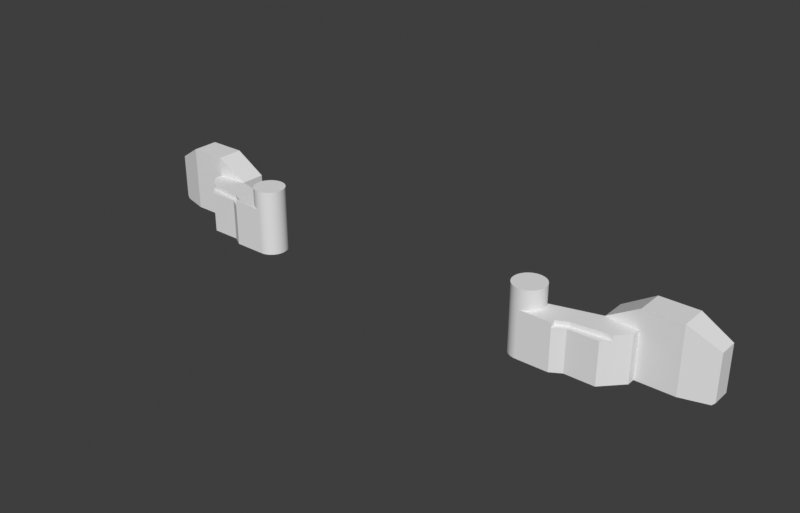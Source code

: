 # Source: trigger_R1.blend  (saved by Blender 4.1.24; exported with 4.5.12 LTS)
import bpy
from mathutils import Matrix  # noqa: F401  (used for matrix-valued properties, if any)

bpy.ops.wm.read_factory_settings(use_empty=True)
scene = bpy.context.scene
scene.name = 'Scene'

# ---- collections
col_r1 = bpy.data.collections.new('R1'); scene.collection.children.link(col_r1)

# ---- world
world_world = bpy.data.worlds.new('World'); scene.world = world_world
world_world.use_nodes = True; world_world.node_tree.nodes.clear()
_N = world_world.node_tree.nodes; _L = world_world.node_tree.links
n0 = _N.new('ShaderNodeOutputWorld'); n0.name = 'World Output'; n0.location = (300, 300)
n1 = _N.new('ShaderNodeBackground'); n1.name = 'Background'; n1.location = (10, 300)
n1.inputs[0].default_value = (0.239, 0.239, 0.239, 1.0)
n1.inputs[1].default_value = 0.2
_L.new(n1.outputs[0], n0.inputs[0])
n0.is_active_output = True
world_world.color = (0.05088, 0.05088, 0.05088)
world_world.use_sun_shadow = False
world_world.sun_shadow_jitter_overblur = 0.0

# ---- meshes
me_cube_007 = bpy.data.meshes.new('Cube.007')
me_cube_007.from_pydata([(-9.351, 3.413, 13.21), (9.649, 3.413, 13.21), (9.649, -2.587, 13.21), (-3.351, 3.413, 16.71), (3.649, 3.413, 16.71), (-3.351, -2.587, 16.71), (3.649, -2.587, 16.71), (-2.351, -2.587, 13.21), (9.649, -2.587, 7.71), (9.649, -2.587, 10.71), (9.649, 3.413, 10.71), (9.649, 3.413, 7.71), (9.649, 1.413, 7.71), (9.649, 1.413, 10.71), (-20.35, -7.587, 2.704), (9.649, 1.413, 13.21), (-14.35, -7.687, 2.704), (-9.351, 3.413, 2.714), (9.649, 3.413, 2.714), (9.649, -2.587, 2.714), (-5.351, -15.59, 2.714), (-9.351, -15.59, 2.704), (-2.351, -2.587, 2.714), (-14.35, -15.59, 2.704), (-9.351, -0.5865, 2.704), (-20.35, -3.587, 2.71), (-5.351, -5.587, 2.714), (9.649, 1.413, 2.714), (-9.351, -0.5865, 13.21), (-5.351, -5.587, 13.21), (-20.35, -7.587, 13.21), (-20.35, -3.587, 13.21), (-14.35, -7.687, 13.21), (-14.35, -7.687, 12.71), (-9.351, -15.59, 12.71), (-5.351, -15.59, 12.71), (-14.35, -15.59, 12.71), (-5.351, -5.587, 12.71)], [], [(4, 6, 2, 15, 1), (12, 27, 18, 11), (13, 10, 1, 15), (29, 5, 28), (37, 33, 36, 34, 35), (29, 32, 33, 37), (29, 37, 26, 22, 7), (0, 17, 24, 28), (8, 19, 27, 12), (10, 13, 12, 11), (12, 13, 9, 8), (31, 25, 14, 30), (2, 9, 13, 15), (4, 3, 5, 6), (17, 18, 27, 19, 22, 26, 20, 21, 24), (21, 23, 16, 14, 25, 24), (11, 18, 17, 0, 3, 4, 1, 10), (28, 24, 25, 31), (29, 7, 5), (6, 5, 7), (2, 6, 7, 22, 19, 8, 9), (0, 28, 5, 3), (29, 28, 31, 30, 32), (35, 34, 21, 20), (37, 35, 20, 26), (30, 14, 16, 33, 32), (34, 36, 23, 21), (36, 33, 16, 23)])
_uv = me_cube_007.uv_layers.new(name='UVMap')
_uv.uv.foreach_set('vector', [0.625, 0.4167, 0.625, 0.4167, 0.625, 0.5, 0.625, 0.5, 0.625, 0.5, 0.625, 0.5, 0.625, 0.5, 0.625, 0.5, 0.625, 0.5, 0.625, 0.5, 0.625, 0.5, 0.625, 0.5, 0.625, 0.5, 0.625, 0.3343, 0.625, 0.3333, 0.625, 0.25, 0.625, 0.3344, 0.625, 0.25, 0.625, 0.25, 0.625, 0.25, 0.625, 0.3344, 0.625, 0.3343, 0.625, 0.25, 0.625, 0.25, 0.625, 0.3344, 0.625, 0.3343, 0.625, 0.3344, 0.625, 0.3347, 0.625, 0.3347, 0.625, 0.3343, 0.625, 0.25, 0.625, 0.25, 0.625, 0.25, 0.625, 0.25, 0.625, 0.5, 0.625, 0.5, 0.625, 0.5, 0.625, 0.5, 0.625, 0.5, 0.625, 0.5, 0.625, 0.5, 0.625, 0.5, 0.625, 0.5, 0.625, 0.5, 0.625, 0.5, 0.625, 0.5, 0.625, 0.25, 0.625, 0.25, 0.625, 0.25, 0.625, 0.25, 0.0, 0.0, 0.625, 0.5, 0.625, 0.5, 0.625, 0.5, 0.625, 0.4167, 0.625, 0.3333, 0.625, 0.3333, 0.625, 0.4167, 0.625, 0.25, 0.625, 0.5, 0.625, 0.5, 0.625, 0.5, 0.625, 0.3347, 0.625, 0.3347, 0.625, 0.3347, 0.625, 0.25, 0.625, 0.25, 0.625, 0.25, 0.625, 0.25, 0.625, 0.25, 0.625, 0.25, 0.625, 0.25, 0.625, 0.25, 0.625, 0.5, 0.625, 0.5, 0.625, 0.25, 0.625, 0.25, 0.625, 0.3333, 0.625, 0.4167, 0.625, 0.5, 0.625, 0.5, 0.625, 0.25, 0.625, 0.25, 0.625, 0.25, 0.625, 0.25, 0.625, 0.3343, 0.625, 0.3343, 0.625, 0.3333, 0.625, 0.4167, 0.625, 0.3333, 0.625, 0.3343, 0.0, 0.0, 0.625, 0.4167, 0.625, 0.3343, 0.625, 0.3347, 0.625, 0.5, 0.625, 0.5, 0.625, 0.5, 0.625, 0.25, 0.625, 0.25, 0.625, 0.3333, 0.625, 0.3333, 0.625, 0.3343, 0.625, 0.25, 0.625, 0.25, 0.625, 0.25, 0.625, 0.25, 0.625, 0.3344, 0.625, 0.25, 0.625, 0.25, 0.625, 0.3347, 0.625, 0.3344, 0.625, 0.3344, 0.625, 0.3347, 0.625, 0.3347, 0.625, 0.25, 0.625, 0.25, 0.625, 0.25, 0.625, 0.25, 0.625, 0.25, 0.625, 0.25, 0.625, 0.25, 0.625, 0.25, 0.625, 0.25, 0.625, 0.25, 0.625, 0.25, 0.625, 0.25, 0.625, 0.25])
me_cube_007.use_remesh_fix_poles = True
me_cube_007.use_remesh_preserve_attributes = False
me_cube_007.use_mirror_vertex_groups = False
me_cube_007.update()
me_cube_031 = bpy.data.meshes.new('Cube.031')
me_cube_031.from_pydata([(-1.666, 2.499, -6.0), (-1.666, 2.499, 7.498), (-1.179, 2.451, -6.0), (-1.179, 2.451, 7.498), (-0.7098, 2.309, -6.0), (-0.7098, 2.309, 7.498), (-0.2777, 2.078, -6.0), (-0.2777, 2.078, 7.498), (0.1011, 1.767, -6.0), (0.1011, 1.767, 7.498), (0.4119, 1.389, -6.0), (0.4119, 1.389, 7.498), (0.6429, 0.9565, -6.0), (0.6429, 0.9565, 7.498), (0.7851, 0.4876, -6.0), (0.7851, 0.4876, 7.498), (0.8331, 5.722e-06, -6.0), (0.8331, 5.722e-06, 7.498), (0.7851, -0.4876, -6.0), (0.7851, -0.4876, 7.498), (0.6429, -0.9565, -6.0), (0.6429, -0.9565, 7.498), (0.4119, -1.389, -6.0), (0.4119, -1.389, 7.498), (0.1011, -1.767, -6.0), (0.1011, -1.767, 7.498), (-0.2777, -2.078, -6.0), (-0.2777, -2.078, 7.498), (-0.7098, -2.309, -6.0), (-0.7098, -2.309, 7.498), (-1.179, -2.451, -6.0), (-1.179, -2.451, 7.498), (-1.666, -2.499, -6.0), (-1.666, -2.499, 7.498), (-2.154, -2.451, -6.0), (-2.154, -2.451, 7.498), (-2.623, -2.309, -6.0), (-2.623, -2.309, 7.498), (-3.055, -2.078, -6.0), (-3.055, -2.078, 7.498), (-3.434, -1.767, -6.0), (-3.434, -1.767, 7.498), (-3.744, -1.389, -6.0), (-3.744, -1.389, 7.498), (-3.975, -0.9565, -6.0), (-3.975, -0.9565, 7.498), (-4.118, -0.4876, -6.0), (-4.118, -0.4876, 7.498), (-4.166, 5.722e-06, -6.0), (-4.166, 5.722e-06, 7.498), (-4.118, 0.4876, -6.0), (-4.118, 0.4876, 7.498), (-3.975, 0.9565, -6.0), (-3.975, 0.9565, 7.498), (-3.744, 1.389, -6.0), (-3.744, 1.389, 7.498), (-3.434, 1.767, -6.0), (-3.434, 1.767, 7.498), (-3.055, 2.078, -6.0), (-3.055, 2.078, 7.498), (-2.623, 2.309, -6.0), (-2.623, 2.309, 7.498), (-2.154, 2.451, -6.0), (-2.154, 2.451, 7.498)], [], [(0, 1, 3, 2), (2, 3, 5, 4), (4, 5, 7, 6), (6, 7, 9, 8), (8, 9, 11, 10), (10, 11, 13, 12), (12, 13, 15, 14), (14, 15, 17, 16), (16, 17, 19, 18), (18, 19, 21, 20), (20, 21, 23, 22), (22, 23, 25, 24), (24, 25, 27, 26), (26, 27, 29, 28), (28, 29, 31, 30), (30, 31, 33, 32), (32, 33, 35, 34), (34, 35, 37, 36), (36, 37, 39, 38), (38, 39, 41, 40), (40, 41, 43, 42), (42, 43, 45, 44), (44, 45, 47, 46), (46, 47, 49, 48), (48, 49, 51, 50), (50, 51, 53, 52), (52, 53, 55, 54), (54, 55, 57, 56), (56, 57, 59, 58), (58, 59, 61, 60), (3, 1, 63, 61, 59, 57, 55, 53, 51, 49, 47, 45, 43, 41, 39, 37, 35, 33, 31, 29, 27, 25, 23, 21, 19, 17, 15, 13, 11, 9, 7, 5), (60, 61, 63, 62), (62, 63, 1, 0), (0, 2, 4, 6, 8, 10, 12, 14, 16, 18, 20, 22, 24, 26, 28, 30, 32, 34, 36, 38, 40, 42, 44, 46, 48, 50, 52, 54, 56, 58, 60, 62)])
_uv = me_cube_031.uv_layers.new(name='UVMap')
_uv.uv.foreach_set('vector', [1.0, 0.5, 1.0, 1.0, 0.9688, 1.0, 0.9688, 0.5, 0.9688, 0.5, 0.9688, 1.0, 0.9375, 1.0, 0.9375, 0.5, 0.9375, 0.5, 0.9375, 1.0, 0.9062, 1.0, 0.9062, 0.5, 0.9062, 0.5, 0.9062, 1.0, 0.875, 1.0, 0.875, 0.5, 0.875, 0.5, 0.875, 1.0, 0.8438, 1.0, 0.8438, 0.5, 0.8438, 0.5, 0.8438, 1.0, 0.8125, 1.0, 0.8125, 0.5, 0.8125, 0.5, 0.8125, 1.0, 0.7812, 1.0, 0.7812, 0.5, 0.7812, 0.5, 0.7812, 1.0, 0.75, 1.0, 0.75, 0.5, 0.75, 0.5, 0.75, 1.0, 0.7188, 1.0, 0.7188, 0.5, 0.7188, 0.5, 0.7188, 1.0, 0.6875, 1.0, 0.6875, 0.5, 0.6875, 0.5, 0.6875, 1.0, 0.6562, 1.0, 0.6562, 0.5, 0.6562, 0.5, 0.6562, 1.0, 0.625, 1.0, 0.625, 0.5, 0.625, 0.5, 0.625, 1.0, 0.5938, 1.0, 0.5938, 0.5, 0.5938, 0.5, 0.5938, 1.0, 0.5625, 1.0, 0.5625, 0.5, 0.5625, 0.5, 0.5625, 1.0, 0.5312, 1.0, 0.5312, 0.5, 0.5312, 0.5, 0.5312, 1.0, 0.5, 1.0, 0.5, 0.5, 0.5, 0.5, 0.5, 1.0, 0.4688, 1.0, 0.4688, 0.5, 0.4688, 0.5, 0.4688, 1.0, 0.4375, 1.0, 0.4375, 0.5, 0.4375, 0.5, 0.4375, 1.0, 0.4062, 1.0, 0.4062, 0.5, 0.4062, 0.5, 0.4062, 1.0, 0.375, 1.0, 0.375, 0.5, 0.375, 0.5, 0.375, 1.0, 0.3438, 1.0, 0.3438, 0.5, 0.3438, 0.5, 0.3438, 1.0, 0.3125, 1.0, 0.3125, 0.5, 0.3125, 0.5, 0.3125, 1.0, 0.2812, 1.0, 0.2812, 0.5, 0.2812, 0.5, 0.2812, 1.0, 0.25, 1.0, 0.25, 0.5, 0.25, 0.5, 0.25, 1.0, 0.2188, 1.0, 0.2188, 0.5, 0.2188, 0.5, 0.2188, 1.0, 0.1875, 1.0, 0.1875, 0.5, 0.1875, 0.5, 0.1875, 1.0, 0.1562, 1.0, 0.1562, 0.5, 0.1562, 0.5, 0.1562, 1.0, 0.125, 1.0, 0.125, 0.5, 0.125, 0.5, 0.125, 1.0, 0.09375, 1.0, 0.09375, 0.5, 0.09375, 0.5, 0.09375, 1.0, 0.0625, 1.0, 0.0625, 0.5, 0.2968, 0.4854, 0.25, 0.49, 0.2032, 0.4854, 0.1582, 0.4717, 0.1167, 0.4496, 0.08029, 0.4197, 0.05045, 0.3833, 0.02827, 0.3418, 0.01461, 0.2968, 0.01, 0.25, 0.01461, 0.2032, 0.02827, 0.1582, 0.05045, 0.1167, 0.08029, 0.08029, 0.1167, 0.05045, 0.1582, 0.02827, 0.2032, 0.01461, 0.25, 0.01, 0.2968, 0.01461, 0.3418, 0.02827, 0.3833, 0.05045, 0.4197, 0.08029, 0.4496, 0.1167, 0.4717, 0.1582, 0.4854, 0.2032, 0.49, 0.25, 0.4854, 0.2968, 0.4717, 0.3418, 0.4496, 0.3833, 0.4197, 0.4197, 0.3833, 0.4496, 0.3418, 0.4717, 0.0625, 0.5, 0.0625, 1.0, 0.03125, 1.0, 0.03125, 0.5, 0.03125, 0.5, 0.03125, 1.0, 0.0, 1.0, 0.0, 0.5, 0.75, 0.49, 0.7968, 0.4854, 0.8418, 0.4717, 0.8833, 0.4496, 0.9197, 0.4197, 0.9496, 0.3833, 0.9717, 0.3418, 0.9854, 0.2968, 0.99, 0.25, 0.9854, 0.2032, 0.9717, 0.1582, 0.9496, 0.1167, 0.9197, 0.08029, 0.8833, 0.05045, 0.8418, 0.02827, 0.7968, 0.01461, 0.75, 0.01, 0.7032, 0.01461, 0.6582, 0.02827, 0.6167, 0.05045, 0.5803, 0.08029, 0.5504, 0.1167, 0.5283, 0.1582, 0.5146, 0.2032, 0.51, 0.25, 0.5146, 0.2968, 0.5283, 0.3418, 0.5504, 0.3833, 0.5803, 0.4197, 0.6167, 0.4496, 0.6582, 0.4717, 0.7032, 0.4854])
me_cube_031.materials.append(None)
me_cube_031.use_remesh_fix_poles = True
me_cube_031.use_remesh_preserve_attributes = False
me_cube_031.use_mirror_vertex_groups = False
me_cube_031.update()
me_cube_042 = bpy.data.meshes.new('Cube.042')
me_cube_042.from_pydata([(-3.003, -2.005, -1.0), (-3.003, -2.005, 3.0), (-3.003, 2.675, -1.0), (-3.003, 2.675, 3.0), (-0.003057, -2.055, -1.0), (-0.003057, -2.055, 3.0), (-0.003057, 2.813, -1.0), (-0.003057, 2.813, 3.0), (-0.5181, 2.673, -1.0), (-0.5181, 2.673, 3.0)], [], [(0, 1, 3, 2), (8, 9, 7, 6), (6, 7, 5, 4), (4, 5, 1, 0), (2, 8, 6, 4, 0), (7, 9, 3, 1, 5), (2, 3, 9, 8)])
_uv = me_cube_042.uv_layers.new(name='UVMap')
_uv.uv.foreach_set('vector', [0.375, 0.0, 0.625, 0.0, 0.625, 0.25, 0.375, 0.25, 0.375, 0.375, 0.625, 0.375, 0.625, 0.5, 0.375, 0.5, 0.375, 0.5, 0.625, 0.5, 0.625, 0.75, 0.375, 0.75, 0.375, 0.75, 0.625, 0.75, 0.625, 1.0, 0.375, 1.0, 0.125, 0.5, 0.25, 0.5, 0.375, 0.5, 0.375, 0.75, 0.125, 0.75, 0.625, 0.5, 0.75, 0.5, 0.875, 0.5, 0.875, 0.75, 0.625, 0.75, 0.375, 0.25, 0.625, 0.25, 0.625, 0.375, 0.375, 0.375])
me_cube_042.use_remesh_fix_poles = True
me_cube_042.use_remesh_preserve_attributes = False
me_cube_042.update()
me_primary_015mm_trigger_r1 = bpy.data.meshes.new('primary_015mm_trigger_R1')
me_primary_015mm_trigger_r1.from_pydata([(-1.866, -2.22, 0.0), (-1.975, -2.124, 0.0), (-2.078, -2.023, 0.0), (-1.635, -2.395, 0.0), (-1.753, -2.31, 0.0), (-1.26, -2.612, 0.0), (-1.514, -2.473, 0.0), (-1.389, -2.546, 0.0), (-1.128, -2.672, 0.0), (-2.75, -0.9193, 0.0), (-2.645, -1.189, 0.0), (-2.701, -1.055, 0.0), (-2.582, -1.319, 0.0), (-0.8558, -2.771, 0.0), (-0.9931, -2.725, 0.0), (-0.5753, -2.842, 0.0), (-0.7165, -2.81, 0.0), (-2.892, -0.2112, 0.0), (-2.857, -0.4985, 0.0), (-2.878, -0.3553, 0.0), (-2.828, -0.6405, 0.0), (-0.1447, -2.896, 0.0), (-0.4328, -2.868, 0.0), (-0.2891, -2.886, 0.0), (0.0, -2.9, 0.0), (-2.899, 0.07815, 0.0), (-2.899, -0.06663, 0.0), (-2.891, 0.2227, 0.0), (-2.793, -0.7809, 0.0), (-2.513, -1.447, 0.0), (-2.438, -1.57, 0.0), (-2.357, -1.69, 0.0), (-2.269, -1.806, 0.0), (-2.176, -1.917, 0.0), (-2.855, 0.5099, 0.0), (-2.877, 0.3668, 0.0), (-2.79, 0.7919, 0.0), (-2.826, 0.6517, 0.0), (-2.697, 1.066, 0.0), (-2.747, 0.9302, 0.0), (-2.64, 1.199, 0.0), (-2.35, 1.699, 0.0), (-2.508, 1.457, 0.0), (-2.432, 1.58, 0.0), (-2.577, 1.33, 0.0), (-2.262, 1.815, 0.0), (-2.07, 2.031, 0.0), (-2.169, 1.925, 0.0), (-1.966, 2.132, 0.0), (-1.857, 2.227, 0.0), (-1.504, 2.479, 0.0), (-1.744, 2.317, 0.0), (-1.626, 2.401, 0.0), (-1.378, 2.551, 0.0), (-1.249, 2.617, 0.0), (-1.117, 2.676, 0.0), (-0.7053, 2.813, 0.0), (-0.9822, 2.729, 0.0), (-0.8448, 2.774, 0.0), (-0.4214, 2.869, 0.0), (-0.564, 2.845, 0.0), (-0.1332, 2.897, 0.0), (-0.2776, 2.887, 0.0), (0.3006, 2.884, 0.0), (0.01152, 2.9, 0.0), (0.1562, 2.896, 0.0), (0.7276, 2.807, 0.0), (0.4442, 2.866, 0.0), (0.5866, 2.84, 0.0), (1.004, 2.721, 0.0), (0.8668, 2.767, 0.0), (1.138, 2.667, 0.0), (1.524, 2.467, 0.0), (1.27, 2.607, 0.0), (1.399, 2.54, 0.0), (2.444, 1.561, 0.0), (6.0, -2.9, 0.0), (1.645, 2.388, 0.0), (2.363, 1.681, 0.0), (1.875, 2.212, 0.0), (1.762, 2.303, 0.0), (2.184, 1.908, 0.0), (2.277, 1.797, 0.0), (1.983, 2.116, 0.0), (2.086, 2.015, 0.0), (8.0, -1.7, 0.0), (11.1, 3.9, 0.0), (13.5, -1.7, 0.0), (11.6, 3.9, 0.0), (17.0, 2.0, 0.0), (17.0, 3.5, 0.0), (11.6, 8.5, 4.718e-16), (28.9, 8.5, -8.104e-16), (24.0, 3.5, 0.0), (28.9, 4.861, -2.054e-15), (11.1, 3.9, 0.5), (2.444, 1.561, 8.7), (11.1, 3.9, 8.7), (17.0, 3.5, 8.7), (17.0, 2.0, 8.7), (14.89, -0.2349, 7.8), (14.89, -0.2349, 8.7), (13.5, -1.7, 7.8), (8.0, -1.7, 7.8), (6.0, -2.9, 7.8), (0.0, -2.9, 8.7), (6.0, -2.9, 8.7), (2.897, 0.1373, 8.7), (2.9, 0.0, 12.3), (2.9, 0.0, 8.7), (2.896, 0.1446, 12.3), (2.887, 0.2742, 8.7), (2.886, 0.2887, 12.3), (2.871, 0.4106, 8.7), (2.868, 0.4322, 12.3), (2.848, 0.546, 8.7), (2.843, 0.5746, 12.3), (2.819, 0.6802, 8.7), (2.81, 0.7156, 12.3), (2.784, 0.8129, 8.7), (2.771, 0.8548, 12.3), (2.742, 0.9438, 8.7), (2.725, 0.9919, 12.3), (2.694, 1.072, 8.7), (2.672, 1.126, 12.3), (2.641, 1.199, 8.7), (2.613, 1.258, 12.3), (2.581, 1.322, 8.7), (2.547, 1.387, 12.3), (2.515, 1.443, 8.7), (2.475, 1.512, 12.3), (2.396, 1.634, 12.3), (2.312, 1.751, 12.3), (2.222, 1.864, 12.3), (2.126, 1.973, 12.3), (2.025, 2.076, 12.3), (1.919, 2.174, 12.3), (1.808, 2.267, 12.3), (1.693, 2.355, 12.3), (1.573, 2.436, 12.3), (1.45, 2.511, 12.3), (1.323, 2.581, 12.3), (1.193, 2.643, 12.3), (1.059, 2.7, 12.3), (0.9236, 2.749, 12.3), (0.7854, 2.792, 12.3), (0.6453, 2.827, 12.3), (0.5036, 2.856, 12.3), (0.3606, 2.877, 12.3), (0.2167, 2.892, 12.3), (0.0723, 2.899, 12.3), (-0.0723, 2.899, 12.3), (-0.2167, 2.892, 12.3), (-0.3606, 2.877, 12.3), (-0.5036, 2.856, 12.3), (-0.6453, 2.827, 12.3), (-0.7854, 2.792, 12.3), (-0.9236, 2.749, 12.3), (-1.059, 2.7, 12.3), (-1.193, 2.643, 12.3), (-1.323, 2.581, 12.3), (-1.45, 2.511, 12.3), (-1.573, 2.436, 12.3), (-1.693, 2.355, 12.3), (-1.808, 2.267, 12.3), (-1.919, 2.174, 12.3), (-2.025, 2.076, 12.3), (-2.126, 1.973, 12.3), (-2.222, 1.864, 12.3), (-2.312, 1.751, 12.3), (-2.396, 1.634, 12.3), (-2.475, 1.512, 12.3), (-2.547, 1.387, 12.3), (-2.613, 1.258, 12.3), (-2.672, 1.126, 12.3), (-2.725, 0.9919, 12.3), (-2.771, 0.8548, 12.3), (-2.81, 0.7156, 12.3), (-2.843, 0.5746, 12.3), (-2.868, 0.4322, 12.3), (-2.886, 0.2887, 12.3), (-2.896, 0.1446, 12.3), (-2.9, -9.948e-15, 12.3), (-2.896, -0.1446, 12.3), (-2.886, -0.2887, 12.3), (-2.868, -0.4322, 12.3), (-2.843, -0.5746, 12.3), (-2.81, -0.7156, 12.3), (-2.771, -0.8548, 12.3), (-2.725, -0.9919, 12.3), (-2.672, -1.126, 12.3), (-2.613, -1.258, 12.3), (-2.547, -1.387, 12.3), (-2.475, -1.512, 12.3), (-2.396, -1.634, 12.3), (-2.312, -1.751, 12.3), (-2.222, -1.864, 12.3), (-2.126, -1.973, 12.3), (-2.025, -2.076, 12.3), (-1.919, -2.174, 12.3), (-1.808, -2.267, 12.3), (-1.693, -2.355, 12.3), (-1.573, -2.436, 12.3), (-1.45, -2.511, 12.3), (-1.323, -2.581, 12.3), (-1.193, -2.643, 12.3), (-1.059, -2.7, 12.3), (-0.9236, -2.749, 12.3), (-0.7854, -2.792, 12.3), (-0.6453, -2.827, 12.3), (-0.5036, -2.856, 12.3), (-0.3606, -2.877, 12.3), (-0.2167, -2.892, 12.3), (-0.0723, -2.899, 12.3), (0.0723, -2.899, 12.3), (0.1423, -2.897, 8.7), (0.2167, -2.892, 12.3), (0.2842, -2.886, 8.7), (0.3606, -2.877, 12.3), (0.4255, -2.869, 8.7), (0.5036, -2.856, 12.3), (0.5658, -2.844, 8.7), (0.6453, -2.827, 12.3), (0.7046, -2.813, 8.7), (0.7854, -2.792, 12.3), (0.8418, -2.775, 8.7), (0.9236, -2.749, 12.3), (0.977, -2.73, 8.7), (1.059, -2.7, 12.3), (1.11, -2.679, 8.7), (1.193, -2.643, 12.3), (1.24, -2.622, 8.7), (1.323, -2.581, 12.3), (1.367, -2.558, 8.7), (1.45, -2.511, 12.3), (1.491, -2.487, 8.7), (1.573, -2.436, 12.3), (1.611, -2.411, 8.7), (1.693, -2.355, 12.3), (1.728, -2.329, 8.7), (1.808, -2.267, 12.3), (1.84, -2.242, 8.7), (1.919, -2.174, 12.3), (1.948, -2.149, 8.7), (2.025, -2.076, 12.3), (2.051, -2.051, 8.7), (2.126, -1.973, 12.3), (2.149, -1.948, 8.7), (2.222, -1.864, 12.3), (2.242, -1.84, 8.7), (2.312, -1.751, 12.3), (2.329, -1.728, 8.7), (2.396, -1.634, 12.3), (2.411, -1.611, 8.7), (2.475, -1.512, 12.3), (2.487, -1.491, 8.7), (2.547, -1.387, 12.3), (2.558, -1.367, 8.7), (2.613, -1.258, 12.3), (2.622, -1.24, 8.7), (2.672, -1.126, 12.3), (2.679, -1.11, 8.7), (2.725, -0.9919, 12.3), (2.73, -0.977, 8.7), (2.771, -0.8548, 12.3), (2.775, -0.8418, 8.7), (2.81, -0.7156, 12.3), (2.813, -0.7046, 8.7), (2.843, -0.5746, 12.3), (2.844, -0.5658, 8.7), (2.868, -0.4322, 12.3), (2.869, -0.4255, 8.7), (2.886, -0.2887, 12.3), (2.886, -0.2842, 8.7), (2.896, -0.1446, 12.3), (2.897, -0.1423, 8.7), (11.1, 8.5, 8.7), (11.1, 8.5, 0.5), (8.0, -1.0, 8.7), (6.0, -2.0, 8.7), (24.0, 3.5, 12.3), (17.0, 3.5, 12.3), (8.0, -1.0, 7.8), (6.0, -2.0, 7.8), (17.0, 8.5, 12.3), (11.6, 9.0, 8.419), (11.6, 9.0, 0.5), (29.4, 5.0, 0.5), (29.4, 5.0, 9.0), (29.4, 8.5, 0.5), (28.9, 9.0, 0.5), (24.0, 8.5, 12.3), (17.14, 9.0, 11.8), (23.86, 9.0, 11.8), (28.9, 9.0, 8.72), (29.4, 8.5, 9.0)], [], [(0, 1, 2), (3, 4, 0), (5, 3, 0), (5, 6, 3), (5, 7, 6), (8, 0, 2), (8, 5, 0), (9, 10, 11), (9, 12, 10), (13, 14, 8), (15, 13, 8), (15, 16, 13), (17, 18, 19), (17, 20, 18), (21, 22, 15), (21, 23, 22), (24, 15, 8), (24, 21, 15), (25, 17, 26), (27, 17, 25), (27, 12, 9), (27, 20, 17), (27, 28, 20), (27, 9, 28), (27, 29, 12), (27, 30, 29), (27, 31, 30), (27, 32, 31), (27, 33, 32), (27, 2, 33), (34, 27, 35), (36, 34, 37), (38, 36, 39), (40, 36, 38), (40, 27, 34), (40, 34, 36), (41, 42, 43), (41, 44, 42), (41, 40, 44), (45, 40, 41), (46, 45, 47), (48, 45, 46), (49, 40, 45), (49, 45, 48), (50, 51, 52), (53, 51, 50), (54, 51, 53), (54, 49, 51), (55, 49, 54), (56, 49, 55), (56, 57, 58), (56, 55, 57), (59, 56, 60), (61, 56, 59), (61, 59, 62), (63, 64, 65), (63, 61, 64), (66, 67, 68), (69, 66, 70), (69, 63, 67), (69, 67, 66), (71, 63, 69), (72, 73, 74), (72, 71, 73), (75, 76, 24), (77, 71, 72), (78, 8, 2), (78, 24, 8), (78, 75, 24), (78, 2, 27), (78, 27, 40), (79, 77, 80), (81, 82, 78), (83, 63, 71), (83, 61, 63), (83, 71, 77), (83, 77, 79), (84, 49, 56), (84, 56, 61), (84, 81, 78), (84, 78, 40), (84, 61, 83), (84, 40, 49), (85, 76, 75), (86, 85, 75), (86, 87, 85), (88, 87, 86), (89, 87, 88), (90, 89, 88), (90, 88, 91), (92, 90, 91), (92, 93, 90), (92, 94, 93), (95, 75, 96), (95, 96, 97), (86, 75, 95), (88, 86, 95), (90, 98, 99), (89, 90, 99), (100, 99, 101), (89, 99, 100), (87, 100, 102), (87, 89, 100), (85, 87, 102), (85, 102, 103), (76, 85, 103), (76, 103, 104), (105, 104, 106), (24, 76, 104), (24, 104, 105), (107, 108, 109), (107, 110, 108), (111, 112, 110), (111, 110, 107), (113, 114, 112), (113, 112, 111), (115, 116, 114), (115, 114, 113), (117, 118, 116), (117, 116, 115), (119, 120, 118), (119, 118, 117), (121, 122, 120), (121, 120, 119), (123, 124, 122), (123, 122, 121), (125, 126, 124), (125, 124, 123), (127, 128, 126), (127, 126, 125), (129, 128, 127), (129, 130, 128), (96, 130, 129), (131, 130, 96), (78, 131, 96), (78, 132, 131), (78, 96, 75), (82, 132, 78), (82, 133, 132), (81, 133, 82), (81, 134, 133), (84, 134, 81), (84, 135, 134), (83, 136, 135), (83, 135, 84), (79, 137, 136), (79, 136, 83), (80, 138, 137), (80, 137, 79), (77, 139, 138), (77, 138, 80), (72, 140, 139), (72, 139, 77), (74, 141, 140), (74, 140, 72), (73, 142, 141), (73, 141, 74), (71, 143, 142), (71, 142, 73), (69, 144, 143), (69, 143, 71), (70, 145, 144), (70, 144, 69), (66, 146, 145), (66, 145, 70), (68, 147, 146), (68, 146, 66), (67, 148, 147), (67, 147, 68), (63, 149, 148), (63, 148, 67), (65, 150, 149), (65, 149, 63), (64, 151, 150), (64, 150, 65), (61, 152, 151), (61, 151, 64), (62, 153, 152), (62, 152, 61), (59, 154, 153), (59, 153, 62), (60, 154, 59), (60, 155, 154), (56, 155, 60), (56, 156, 155), (58, 156, 56), (58, 157, 156), (57, 157, 58), (57, 158, 157), (55, 158, 57), (55, 159, 158), (54, 159, 55), (54, 160, 159), (53, 160, 54), (53, 161, 160), (50, 161, 53), (50, 162, 161), (52, 162, 50), (52, 163, 162), (51, 163, 52), (51, 164, 163), (49, 164, 51), (49, 165, 164), (48, 165, 49), (48, 166, 165), (46, 166, 48), (46, 167, 166), (47, 167, 46), (47, 168, 167), (45, 168, 47), (45, 169, 168), (41, 170, 169), (41, 169, 45), (43, 171, 170), (43, 170, 41), (42, 172, 171), (42, 171, 43), (44, 173, 172), (44, 172, 42), (40, 174, 173), (40, 173, 44), (38, 175, 174), (38, 174, 40), (39, 176, 175), (39, 175, 38), (36, 177, 176), (36, 176, 39), (37, 178, 177), (37, 177, 36), (34, 179, 178), (34, 178, 37), (35, 179, 34), (35, 180, 179), (27, 180, 35), (27, 181, 180), (25, 181, 27), (25, 182, 181), (26, 182, 25), (26, 183, 182), (17, 183, 26), (17, 184, 183), (19, 184, 17), (19, 185, 184), (18, 185, 19), (18, 186, 185), (20, 186, 18), (20, 187, 186), (28, 187, 20), (28, 188, 187), (9, 188, 28), (9, 189, 188), (11, 189, 9), (11, 190, 189), (10, 190, 11), (10, 191, 190), (12, 191, 10), (12, 192, 191), (29, 192, 12), (29, 193, 192), (30, 193, 29), (30, 194, 193), (31, 194, 30), (31, 195, 194), (32, 195, 31), (32, 196, 195), (33, 196, 32), (33, 197, 196), (2, 197, 33), (2, 198, 197), (1, 198, 2), (1, 199, 198), (0, 199, 1), (0, 200, 199), (4, 200, 0), (4, 201, 200), (3, 201, 4), (3, 202, 201), (6, 202, 3), (6, 203, 202), (7, 204, 203), (7, 203, 6), (5, 204, 7), (5, 205, 204), (8, 205, 5), (8, 206, 205), (14, 207, 206), (14, 206, 8), (13, 208, 207), (13, 207, 14), (16, 209, 208), (16, 208, 13), (15, 210, 209), (15, 209, 16), (22, 211, 210), (22, 210, 15), (23, 212, 211), (23, 211, 22), (105, 213, 212), (105, 214, 213), (21, 212, 23), (21, 105, 212), (215, 216, 214), (215, 214, 105), (24, 105, 21), (217, 218, 216), (217, 216, 215), (219, 220, 218), (219, 218, 217), (221, 222, 220), (221, 220, 219), (223, 224, 222), (223, 222, 221), (225, 224, 223), (226, 224, 225), (227, 226, 225), (228, 226, 227), (229, 228, 227), (230, 228, 229), (231, 230, 229), (232, 230, 231), (233, 232, 231), (234, 232, 233), (235, 234, 233), (236, 234, 235), (237, 236, 235), (238, 236, 237), (239, 238, 237), (240, 238, 239), (241, 240, 239), (242, 240, 241), (243, 242, 241), (244, 242, 243), (245, 244, 243), (246, 244, 245), (247, 246, 245), (248, 246, 247), (249, 248, 247), (250, 248, 249), (251, 250, 249), (252, 250, 251), (253, 252, 251), (254, 252, 253), (255, 254, 253), (256, 254, 255), (257, 256, 255), (258, 256, 257), (259, 258, 257), (260, 258, 259), (261, 260, 259), (262, 260, 261), (263, 262, 261), (264, 262, 263), (265, 264, 263), (266, 264, 265), (267, 266, 265), (268, 266, 267), (269, 268, 267), (270, 268, 269), (271, 270, 269), (272, 270, 271), (273, 272, 271), (274, 272, 273), (275, 274, 273), (108, 274, 275), (109, 108, 275), (95, 97, 276), (277, 95, 276), (97, 99, 98), (97, 101, 99), (97, 278, 101), (247, 245, 106), (243, 106, 245), (241, 106, 243), (249, 247, 106), (239, 106, 241), (251, 249, 106), (237, 106, 239), (253, 251, 106), (255, 106, 279), (255, 253, 106), (235, 106, 237), (233, 106, 235), (257, 255, 279), (231, 106, 233), (259, 257, 279), (261, 259, 279), (229, 106, 231), (227, 106, 229), (263, 261, 279), (225, 106, 227), (265, 263, 279), (223, 106, 225), (267, 265, 279), (269, 267, 279), (221, 106, 223), (271, 269, 279), (219, 106, 221), (273, 271, 279), (217, 106, 219), (275, 273, 279), (215, 106, 217), (109, 275, 279), (107, 109, 279), (111, 107, 279), (113, 111, 279), (113, 279, 278), (115, 113, 278), (117, 115, 278), (119, 117, 278), (121, 119, 278), (123, 121, 278), (125, 123, 278), (127, 125, 278), (127, 278, 97), (129, 127, 97), (96, 129, 97), (106, 215, 105), (277, 88, 95), (277, 91, 88), (98, 280, 281), (93, 280, 98), (90, 93, 98), (282, 102, 100), (282, 103, 102), (283, 104, 103), (283, 103, 282), (100, 278, 282), (100, 101, 278), (283, 106, 104), (283, 279, 106), (195, 196, 197), (195, 197, 198), (201, 198, 199), (201, 199, 200), (193, 194, 195), (204, 201, 202), (204, 202, 203), (191, 192, 193), (206, 201, 204), (206, 204, 205), (188, 189, 190), (188, 190, 191), (208, 206, 207), (184, 185, 186), (184, 186, 187), (213, 201, 206), (213, 206, 208), (213, 208, 209), (213, 209, 210), (213, 210, 211), (213, 211, 212), (182, 183, 184), (180, 181, 182), (179, 195, 198), (179, 198, 201), (179, 193, 195), (179, 180, 182), (179, 191, 193), (179, 188, 191), (179, 187, 188), (179, 184, 187), (179, 182, 184), (220, 216, 218), (224, 216, 220), (224, 220, 222), (176, 177, 178), (228, 224, 226), (228, 216, 224), (230, 216, 228), (173, 176, 178), (173, 174, 175), (173, 175, 176), (173, 178, 179), (232, 216, 230), (232, 213, 214), (232, 214, 216), (171, 172, 173), (236, 232, 234), (170, 171, 173), (238, 232, 236), (240, 213, 232), (240, 201, 213), (240, 232, 238), (167, 168, 169), (166, 169, 170), (166, 167, 169), (246, 240, 242), (246, 242, 244), (246, 201, 240), (164, 165, 166), (250, 246, 248), (163, 170, 173), (163, 166, 170), (163, 164, 166), (254, 250, 252), (161, 162, 163), (256, 246, 250), (256, 250, 254), (258, 246, 256), (159, 160, 161), (159, 161, 163), (260, 246, 258), (266, 262, 264), (155, 156, 157), (155, 157, 158), (270, 266, 268), (153, 154, 155), (153, 155, 158), (272, 266, 270), (274, 266, 272), (274, 260, 262), (274, 262, 266), (151, 152, 153), (151, 158, 159), (151, 153, 158), (108, 260, 274), (110, 260, 108), (112, 260, 110), (148, 149, 150), (114, 260, 112), (146, 148, 150), (146, 147, 148), (118, 114, 116), (145, 150, 151), (145, 146, 150), (122, 118, 120), (122, 260, 114), (122, 114, 118), (122, 246, 260), (143, 151, 159), (143, 144, 145), (143, 145, 151), (126, 122, 124), (128, 246, 122), (128, 122, 126), (139, 140, 141), (139, 141, 142), (139, 142, 143), (133, 128, 130), (133, 130, 131), (133, 131, 132), (135, 133, 134), (135, 136, 137), (135, 137, 138), (135, 143, 159), (135, 138, 139), (135, 173, 179), (135, 179, 201), (135, 246, 128), (135, 201, 246), (135, 139, 143), (135, 163, 173), (135, 128, 133), (135, 159, 163), (284, 276, 97), (281, 284, 97), (285, 286, 277), (285, 277, 276), (282, 279, 283), (282, 278, 279), (97, 98, 281), (91, 277, 286), (93, 94, 287), (93, 287, 288), (93, 288, 280), (287, 92, 289), (287, 94, 92), (290, 92, 91), (290, 91, 286), (281, 280, 291), (284, 281, 291), (284, 285, 276), (292, 285, 284), (286, 285, 292), (290, 292, 293), (290, 293, 294), (290, 286, 292), (287, 289, 295), (287, 295, 288), (288, 291, 280), (288, 295, 291), (92, 290, 289), (293, 292, 284), (291, 293, 284), (294, 289, 290), (295, 289, 294), (294, 293, 291), (295, 294, 291)])
me_primary_015mm_trigger_r1.update()

# ---- objects
ob_z_r1_cutout__b = bpy.data.objects.new('z R1 cutout (B)', me_cube_007)
ob_z_r1_cutout_shaft__b = bpy.data.objects.new('z R1 cutout shaft (B)', me_cube_031)
ob_z_r1_cutout_shaft_side__b = bpy.data.objects.new('z R1 cutout shaft side (B)', me_cube_042)
ob_z_r1_zero = bpy.data.objects.new('z R1 Zero', None)
ob_r1__stl = bpy.data.objects.new('R1 (STL)', me_primary_015mm_trigger_r1)

# ---- transforms, parenting, visibility, modifiers, constraints
ob_z_r1_cutout__b.location = (48.35, -9.413, 36.29)
ob_z_r1_cutout__b.hide_render = True
ob_z_r1_cutout__b.display_type = 'WIRE'
ob_z_r1_cutout__b.lineart.crease_threshold = 0.0
_m = ob_z_r1_cutout__b.modifiers.new('Mirror', 'MIRROR')
_m.mirror_object = ob_z_r1_zero
ob_z_r1_cutout_shaft__b.location = (30.0, -14.0, 44.0)
ob_z_r1_cutout_shaft__b.scale = (1.2, 1.2, 1.2)
ob_z_r1_cutout_shaft__b.hide_render = True
ob_z_r1_cutout_shaft__b.lineart.crease_threshold = 0.0
_m = ob_z_r1_cutout_shaft__b.modifiers.new('Mirror', 'MIRROR')
_m.mirror_object = ob_z_r1_zero
ob_z_r1_cutout_shaft_side__b.location = (31.0, -14.99, 50.0)
ob_z_r1_cutout_shaft_side__b.hide_render = True
ob_z_r1_cutout_shaft_side__b.display_type = 'WIRE'
_m = ob_z_r1_cutout_shaft_side__b.modifiers.new('Mirror', 'MIRROR')
_m.mirror_object = ob_z_r1_zero
ob_z_r1_zero.location = (0.0, 0.0, 0.0)
ob_z_r1_zero.hide_render = True
ob_r1__stl.location = (28.0, -14.0, 40.35)
_m = ob_r1__stl.modifiers.new('Mirror', 'MIRROR')
_m.mirror_object = ob_z_r1_zero

# ---- collection membership
col_r1.objects.link(ob_z_r1_cutout__b)
col_r1.objects.link(ob_z_r1_cutout_shaft__b)
col_r1.objects.link(ob_z_r1_cutout_shaft_side__b)
col_r1.objects.link(ob_z_r1_zero)
col_r1.objects.link(ob_r1__stl)

# ---- scene / render settings (as saved in the file)
scene.frame_start = 1; scene.frame_end = 250; scene.frame_set(4)
scene.render.engine = 'CYCLES'
scene.render.image_settings.color_mode = 'RGB'
scene.render.resolution_x = 1872
scene.render.resolution_y = 1200
scene.cycles.use_denoising = False
scene.cycles.samples = 64
scene.cycles.sampling_pattern = 'TABULATED_SOBOL'
scene.cycles.use_adaptive_sampling = False
scene.cycles.use_light_tree = False
scene.eevee.use_gtao = True
scene.eevee.gtao_distance = 10.0
scene.eevee.ray_tracing_options.trace_max_roughness = 0.0
scene.view_settings.view_transform = 'Standard'
scene.unit_settings.scale_length = 0.001
bpy.context.view_layer.update()

# ---- added for rendering (the .blend has no active camera and no usable light): camera, sun
cam_auto = bpy.data.cameras.new('AutoCamera')
cam_auto.lens = 50.0
cam_auto.sensor_width = 36.0
cam_auto.clip_end = 1884.68
ob_auto_camera = bpy.data.objects.new('AutoCamera', cam_auto)
scene.collection.objects.link(ob_auto_camera)
ob_auto_camera.location = (107.39, -139.818, 132.412)
ob_auto_camera.rotation_euler = (1.09748, -7.21219e-08, 0.694738)
scene.camera = ob_auto_camera
light_auto_sun = bpy.data.lights.new('AutoSun', 'SUN')
light_auto_sun.energy = 3.0
light_auto_sun.angle = 0.0523599
ob_auto_sun = bpy.data.objects.new('AutoSun', light_auto_sun)
scene.collection.objects.link(ob_auto_sun)
ob_auto_sun.rotation_euler = (0.872665, 0.174533, 0.523599)
bpy.context.view_layer.update()
